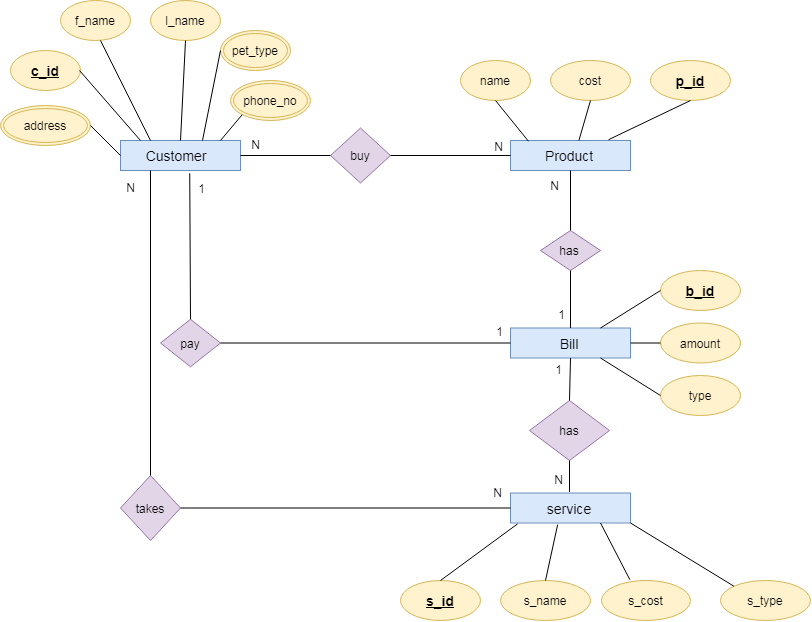

The diagram above was exported from draw.io. Its source (the exported page's mxGraphModel, read from the mxfile embedded in the PNG):
<mxGraphModel dx="1701" dy="1629" grid="1" gridSize="10" guides="1" tooltips="1" connect="1" arrows="1" fold="1" page="1" pageScale="1" pageWidth="850" pageHeight="1100" math="0" shadow="0">
  <root>
    <mxCell id="0" />
    <mxCell id="1" parent="0" />
    <mxCell id="sQBuyCRMoYSVh2diT2wa-1" value="" style="rounded=0;whiteSpace=wrap;html=1;fillColor=#dae8fc;strokeColor=#6c8ebf;" vertex="1" parent="1">
      <mxGeometry x="50" y="90" width="120" height="30" as="geometry" />
    </mxCell>
    <mxCell id="sQBuyCRMoYSVh2diT2wa-2" value="" style="rounded=0;whiteSpace=wrap;html=1;fillColor=#dae8fc;strokeColor=#6c8ebf;" vertex="1" parent="1">
      <mxGeometry x="440" y="90" width="120" height="30" as="geometry" />
    </mxCell>
    <mxCell id="sQBuyCRMoYSVh2diT2wa-3" value="" style="rounded=0;whiteSpace=wrap;html=1;fillColor=#dae8fc;strokeColor=#6c8ebf;" vertex="1" parent="1">
      <mxGeometry x="440" y="277.5" width="120" height="30" as="geometry" />
    </mxCell>
    <mxCell id="sQBuyCRMoYSVh2diT2wa-4" value="" style="rounded=0;whiteSpace=wrap;html=1;fillColor=#dae8fc;strokeColor=#6c8ebf;" vertex="1" parent="1">
      <mxGeometry x="440" y="442.5" width="120" height="30" as="geometry" />
    </mxCell>
    <mxCell id="sQBuyCRMoYSVh2diT2wa-5" value="" style="rhombus;whiteSpace=wrap;html=1;fillColor=#e1d5e7;strokeColor=#9673a6;" vertex="1" parent="1">
      <mxGeometry x="260" y="77.5" width="60" height="55" as="geometry" />
    </mxCell>
    <mxCell id="sQBuyCRMoYSVh2diT2wa-6" value="" style="rhombus;whiteSpace=wrap;html=1;fillColor=#e1d5e7;strokeColor=#9673a6;" vertex="1" parent="1">
      <mxGeometry x="470" y="180" width="60" height="40" as="geometry" />
    </mxCell>
    <mxCell id="sQBuyCRMoYSVh2diT2wa-7" value="" style="rhombus;whiteSpace=wrap;html=1;fillColor=#e1d5e7;strokeColor=#9673a6;" vertex="1" parent="1">
      <mxGeometry x="50" y="425" width="60" height="65" as="geometry" />
    </mxCell>
    <mxCell id="sQBuyCRMoYSVh2diT2wa-14" value="" style="rhombus;whiteSpace=wrap;html=1;fillColor=#e1d5e7;strokeColor=#9673a6;" vertex="1" parent="1">
      <mxGeometry x="90" y="268.75" width="60" height="47.5" as="geometry" />
    </mxCell>
    <mxCell id="sQBuyCRMoYSVh2diT2wa-17" value="" style="endArrow=none;html=1;rounded=0;entryX=0.25;entryY=1;entryDx=0;entryDy=0;exitX=0.5;exitY=0;exitDx=0;exitDy=0;" edge="1" parent="1" source="sQBuyCRMoYSVh2diT2wa-7" target="sQBuyCRMoYSVh2diT2wa-1">
      <mxGeometry relative="1" as="geometry">
        <mxPoint x="230" y="280" as="sourcePoint" />
        <mxPoint x="390" y="280" as="targetPoint" />
      </mxGeometry>
    </mxCell>
    <mxCell id="sQBuyCRMoYSVh2diT2wa-18" value="N" style="resizable=0;html=1;align=right;verticalAlign=bottom;" connectable="0" vertex="1" parent="sQBuyCRMoYSVh2diT2wa-17">
      <mxGeometry x="1" relative="1" as="geometry">
        <mxPoint x="-15" y="26" as="offset" />
      </mxGeometry>
    </mxCell>
    <mxCell id="sQBuyCRMoYSVh2diT2wa-19" value="" style="endArrow=none;html=1;rounded=0;entryX=0;entryY=0.5;entryDx=0;entryDy=0;exitX=1;exitY=0.5;exitDx=0;exitDy=0;" edge="1" parent="1" source="sQBuyCRMoYSVh2diT2wa-7" target="sQBuyCRMoYSVh2diT2wa-4">
      <mxGeometry relative="1" as="geometry">
        <mxPoint x="230" y="280" as="sourcePoint" />
        <mxPoint x="390" y="280" as="targetPoint" />
      </mxGeometry>
    </mxCell>
    <mxCell id="sQBuyCRMoYSVh2diT2wa-20" value="N" style="resizable=0;html=1;align=right;verticalAlign=bottom;" connectable="0" vertex="1" parent="sQBuyCRMoYSVh2diT2wa-19">
      <mxGeometry x="1" relative="1" as="geometry">
        <mxPoint x="-8" y="-7" as="offset" />
      </mxGeometry>
    </mxCell>
    <mxCell id="sQBuyCRMoYSVh2diT2wa-21" value="" style="endArrow=none;html=1;rounded=0;exitX=0.5;exitY=0;exitDx=0;exitDy=0;entryX=0.577;entryY=1.093;entryDx=0;entryDy=0;entryPerimeter=0;" edge="1" parent="1" source="sQBuyCRMoYSVh2diT2wa-14" target="sQBuyCRMoYSVh2diT2wa-1">
      <mxGeometry relative="1" as="geometry">
        <mxPoint x="230" y="280" as="sourcePoint" />
        <mxPoint x="110" y="140" as="targetPoint" />
      </mxGeometry>
    </mxCell>
    <mxCell id="sQBuyCRMoYSVh2diT2wa-22" value="1" style="resizable=0;html=1;align=right;verticalAlign=bottom;" connectable="0" vertex="1" parent="sQBuyCRMoYSVh2diT2wa-21">
      <mxGeometry x="1" relative="1" as="geometry">
        <mxPoint x="15" y="24" as="offset" />
      </mxGeometry>
    </mxCell>
    <mxCell id="sQBuyCRMoYSVh2diT2wa-23" value="" style="endArrow=none;html=1;rounded=0;exitX=1;exitY=0.5;exitDx=0;exitDy=0;entryX=0;entryY=0.5;entryDx=0;entryDy=0;" edge="1" parent="1" source="sQBuyCRMoYSVh2diT2wa-14" target="sQBuyCRMoYSVh2diT2wa-3">
      <mxGeometry relative="1" as="geometry">
        <mxPoint x="230" y="280" as="sourcePoint" />
        <mxPoint x="390" y="280" as="targetPoint" />
      </mxGeometry>
    </mxCell>
    <mxCell id="sQBuyCRMoYSVh2diT2wa-24" value="1" style="resizable=0;html=1;align=right;verticalAlign=bottom;" connectable="0" vertex="1" parent="sQBuyCRMoYSVh2diT2wa-23">
      <mxGeometry x="1" relative="1" as="geometry">
        <mxPoint x="-7" y="-3" as="offset" />
      </mxGeometry>
    </mxCell>
    <mxCell id="sQBuyCRMoYSVh2diT2wa-25" value="" style="endArrow=none;html=1;rounded=0;entryX=1;entryY=0.5;entryDx=0;entryDy=0;exitX=0;exitY=0.5;exitDx=0;exitDy=0;" edge="1" parent="1" source="sQBuyCRMoYSVh2diT2wa-5" target="sQBuyCRMoYSVh2diT2wa-1">
      <mxGeometry relative="1" as="geometry">
        <mxPoint x="170" y="180" as="sourcePoint" />
        <mxPoint x="230" y="180" as="targetPoint" />
      </mxGeometry>
    </mxCell>
    <mxCell id="sQBuyCRMoYSVh2diT2wa-26" value="N" style="resizable=0;html=1;align=right;verticalAlign=bottom;" connectable="0" vertex="1" parent="sQBuyCRMoYSVh2diT2wa-25">
      <mxGeometry x="1" relative="1" as="geometry">
        <mxPoint x="20" y="-2" as="offset" />
      </mxGeometry>
    </mxCell>
    <mxCell id="sQBuyCRMoYSVh2diT2wa-27" value="" style="endArrow=none;html=1;rounded=0;entryX=0;entryY=0.5;entryDx=0;entryDy=0;exitX=1;exitY=0.5;exitDx=0;exitDy=0;" edge="1" parent="1" source="sQBuyCRMoYSVh2diT2wa-5" target="sQBuyCRMoYSVh2diT2wa-2">
      <mxGeometry relative="1" as="geometry">
        <mxPoint x="230" y="180" as="sourcePoint" />
        <mxPoint x="390" y="180" as="targetPoint" />
      </mxGeometry>
    </mxCell>
    <mxCell id="sQBuyCRMoYSVh2diT2wa-28" value="N" style="resizable=0;html=1;align=right;verticalAlign=bottom;" connectable="0" vertex="1" parent="sQBuyCRMoYSVh2diT2wa-27">
      <mxGeometry x="1" relative="1" as="geometry">
        <mxPoint x="-7" as="offset" />
      </mxGeometry>
    </mxCell>
    <mxCell id="sQBuyCRMoYSVh2diT2wa-29" value="" style="endArrow=none;html=1;rounded=0;exitX=0.5;exitY=0;exitDx=0;exitDy=0;entryX=0.5;entryY=1;entryDx=0;entryDy=0;" edge="1" parent="1" source="sQBuyCRMoYSVh2diT2wa-6" target="sQBuyCRMoYSVh2diT2wa-2">
      <mxGeometry relative="1" as="geometry">
        <mxPoint x="500" y="160" as="sourcePoint" />
        <mxPoint x="370" y="170" as="targetPoint" />
      </mxGeometry>
    </mxCell>
    <mxCell id="sQBuyCRMoYSVh2diT2wa-30" value="N" style="resizable=0;html=1;align=right;verticalAlign=bottom;" connectable="0" vertex="1" parent="sQBuyCRMoYSVh2diT2wa-29">
      <mxGeometry x="1" relative="1" as="geometry">
        <mxPoint x="-11" y="24" as="offset" />
      </mxGeometry>
    </mxCell>
    <mxCell id="sQBuyCRMoYSVh2diT2wa-31" value="" style="endArrow=none;html=1;rounded=0;entryX=0.5;entryY=0;entryDx=0;entryDy=0;exitX=0.5;exitY=1;exitDx=0;exitDy=0;" edge="1" parent="1" source="sQBuyCRMoYSVh2diT2wa-6" target="sQBuyCRMoYSVh2diT2wa-3">
      <mxGeometry relative="1" as="geometry">
        <mxPoint x="310" y="220" as="sourcePoint" />
        <mxPoint x="250" y="240" as="targetPoint" />
      </mxGeometry>
    </mxCell>
    <mxCell id="sQBuyCRMoYSVh2diT2wa-32" value="1" style="resizable=0;html=1;align=right;verticalAlign=bottom;" connectable="0" vertex="1" parent="sQBuyCRMoYSVh2diT2wa-31">
      <mxGeometry x="1" relative="1" as="geometry">
        <mxPoint x="-5" y="-5" as="offset" />
      </mxGeometry>
    </mxCell>
    <mxCell id="sQBuyCRMoYSVh2diT2wa-33" value="&lt;font style=&quot;font-size: 14px&quot;&gt;Customer&lt;/font&gt;" style="text;html=1;strokeColor=none;fillColor=none;align=center;verticalAlign=middle;whiteSpace=wrap;rounded=0;" vertex="1" parent="1">
      <mxGeometry x="86" y="95" width="40" height="20" as="geometry" />
    </mxCell>
    <mxCell id="sQBuyCRMoYSVh2diT2wa-34" value="buy" style="text;html=1;strokeColor=none;fillColor=none;align=center;verticalAlign=middle;whiteSpace=wrap;rounded=0;" vertex="1" parent="1">
      <mxGeometry x="270" y="95" width="40" height="20" as="geometry" />
    </mxCell>
    <mxCell id="sQBuyCRMoYSVh2diT2wa-35" value="&lt;font style=&quot;font-size: 14px&quot;&gt;Product&lt;/font&gt;" style="text;html=1;strokeColor=none;fillColor=none;align=center;verticalAlign=middle;whiteSpace=wrap;rounded=0;" vertex="1" parent="1">
      <mxGeometry x="479" y="95" width="40" height="20" as="geometry" />
    </mxCell>
    <mxCell id="sQBuyCRMoYSVh2diT2wa-36" value="has" style="text;html=1;align=center;verticalAlign=middle;whiteSpace=wrap;rounded=0;" vertex="1" parent="1">
      <mxGeometry x="479" y="190" width="40" height="20" as="geometry" />
    </mxCell>
    <mxCell id="sQBuyCRMoYSVh2diT2wa-37" value="pay" style="text;html=1;strokeColor=none;fillColor=none;align=center;verticalAlign=middle;whiteSpace=wrap;rounded=0;" vertex="1" parent="1">
      <mxGeometry x="100" y="282.5" width="40" height="20" as="geometry" />
    </mxCell>
    <mxCell id="sQBuyCRMoYSVh2diT2wa-38" value="&lt;font style=&quot;font-size: 14px&quot;&gt;Bill&lt;/font&gt;" style="text;html=1;strokeColor=none;fillColor=none;align=center;verticalAlign=middle;whiteSpace=wrap;rounded=0;" vertex="1" parent="1">
      <mxGeometry x="479" y="282.5" width="40" height="20" as="geometry" />
    </mxCell>
    <mxCell id="sQBuyCRMoYSVh2diT2wa-39" value="takes" style="text;html=1;strokeColor=none;fillColor=none;align=center;verticalAlign=middle;whiteSpace=wrap;rounded=0;" vertex="1" parent="1">
      <mxGeometry x="60" y="447.5" width="40" height="20" as="geometry" />
    </mxCell>
    <mxCell id="sQBuyCRMoYSVh2diT2wa-40" value="&lt;font style=&quot;font-size: 14px&quot;&gt;service&lt;/font&gt;" style="text;html=1;strokeColor=none;fillColor=none;align=center;verticalAlign=middle;whiteSpace=wrap;rounded=0;" vertex="1" parent="1">
      <mxGeometry x="479" y="447.5" width="40" height="20" as="geometry" />
    </mxCell>
    <mxCell id="sQBuyCRMoYSVh2diT2wa-42" value="address" style="ellipse;shape=doubleEllipse;margin=3;whiteSpace=wrap;html=1;align=center;fillColor=#fff2cc;strokeColor=#d6b656;" vertex="1" parent="1">
      <mxGeometry x="-70" y="55" width="90" height="40" as="geometry" />
    </mxCell>
    <mxCell id="sQBuyCRMoYSVh2diT2wa-44" value="&lt;font style=&quot;font-size: 14px&quot;&gt;&lt;b&gt;c_id&lt;/b&gt;&lt;/font&gt;" style="ellipse;whiteSpace=wrap;html=1;align=center;fontStyle=4;fillColor=#fff2cc;strokeColor=#d6b656;" vertex="1" parent="1">
      <mxGeometry x="-60" width="70" height="40" as="geometry" />
    </mxCell>
    <mxCell id="sQBuyCRMoYSVh2diT2wa-46" value="f_name" style="ellipse;whiteSpace=wrap;html=1;align=center;fillColor=#fff2cc;strokeColor=#d6b656;" vertex="1" parent="1">
      <mxGeometry x="-10" y="-50" width="70" height="40" as="geometry" />
    </mxCell>
    <mxCell id="sQBuyCRMoYSVh2diT2wa-48" value="l_name" style="ellipse;whiteSpace=wrap;html=1;align=center;fillColor=#fff2cc;strokeColor=#d6b656;" vertex="1" parent="1">
      <mxGeometry x="80" y="-50" width="70" height="40" as="geometry" />
    </mxCell>
    <mxCell id="sQBuyCRMoYSVh2diT2wa-49" value="pet_type" style="ellipse;shape=doubleEllipse;margin=3;whiteSpace=wrap;html=1;align=center;fillColor=#fff2cc;strokeColor=#d6b656;" vertex="1" parent="1">
      <mxGeometry x="150" y="-20" width="70" height="40" as="geometry" />
    </mxCell>
    <mxCell id="sQBuyCRMoYSVh2diT2wa-51" value="phone_no" style="ellipse;shape=doubleEllipse;margin=3;whiteSpace=wrap;html=1;align=center;fillColor=#fff2cc;strokeColor=#d6b656;" vertex="1" parent="1">
      <mxGeometry x="160" y="30" width="80" height="40" as="geometry" />
    </mxCell>
    <mxCell id="sQBuyCRMoYSVh2diT2wa-53" value="" style="endArrow=none;html=1;rounded=0;entryX=0.25;entryY=0;entryDx=0;entryDy=0;" edge="1" parent="1" target="sQBuyCRMoYSVh2diT2wa-1">
      <mxGeometry relative="1" as="geometry">
        <mxPoint x="30" y="-10" as="sourcePoint" />
        <mxPoint x="280" y="40" as="targetPoint" />
      </mxGeometry>
    </mxCell>
    <mxCell id="sQBuyCRMoYSVh2diT2wa-55" value="" style="endArrow=none;html=1;rounded=0;exitX=0.5;exitY=1;exitDx=0;exitDy=0;entryX=0.5;entryY=0;entryDx=0;entryDy=0;" edge="1" parent="1" source="sQBuyCRMoYSVh2diT2wa-48" target="sQBuyCRMoYSVh2diT2wa-1">
      <mxGeometry relative="1" as="geometry">
        <mxPoint x="120" y="40" as="sourcePoint" />
        <mxPoint x="280" y="40" as="targetPoint" />
      </mxGeometry>
    </mxCell>
    <mxCell id="sQBuyCRMoYSVh2diT2wa-56" value="" style="endArrow=none;html=1;rounded=0;" edge="1" parent="1">
      <mxGeometry relative="1" as="geometry">
        <mxPoint x="9" y="20" as="sourcePoint" />
        <mxPoint x="70" y="90" as="targetPoint" />
      </mxGeometry>
    </mxCell>
    <mxCell id="sQBuyCRMoYSVh2diT2wa-57" value="" style="endArrow=none;html=1;rounded=0;exitX=1;exitY=0.5;exitDx=0;exitDy=0;entryX=0;entryY=0.5;entryDx=0;entryDy=0;" edge="1" parent="1" source="sQBuyCRMoYSVh2diT2wa-42" target="sQBuyCRMoYSVh2diT2wa-1">
      <mxGeometry relative="1" as="geometry">
        <mxPoint x="120" y="40" as="sourcePoint" />
        <mxPoint x="280" y="40" as="targetPoint" />
      </mxGeometry>
    </mxCell>
    <mxCell id="sQBuyCRMoYSVh2diT2wa-58" value="" style="endArrow=none;html=1;rounded=0;exitX=0;exitY=0.5;exitDx=0;exitDy=0;" edge="1" parent="1" source="sQBuyCRMoYSVh2diT2wa-49">
      <mxGeometry relative="1" as="geometry">
        <mxPoint x="120" y="40" as="sourcePoint" />
        <mxPoint x="132" y="90" as="targetPoint" />
      </mxGeometry>
    </mxCell>
    <mxCell id="sQBuyCRMoYSVh2diT2wa-59" value="" style="endArrow=none;html=1;rounded=0;entryX=0;entryY=1;entryDx=0;entryDy=0;" edge="1" parent="1" target="sQBuyCRMoYSVh2diT2wa-51">
      <mxGeometry relative="1" as="geometry">
        <mxPoint x="150" y="90" as="sourcePoint" />
        <mxPoint x="280" y="40" as="targetPoint" />
      </mxGeometry>
    </mxCell>
    <mxCell id="sQBuyCRMoYSVh2diT2wa-60" value="&lt;font style=&quot;font-size: 14px&quot;&gt;&lt;b&gt;p_id&lt;/b&gt;&lt;/font&gt;" style="ellipse;whiteSpace=wrap;html=1;align=center;fontStyle=4;fillColor=#fff2cc;strokeColor=#d6b656;" vertex="1" parent="1">
      <mxGeometry x="580" y="10" width="80" height="40" as="geometry" />
    </mxCell>
    <mxCell id="sQBuyCRMoYSVh2diT2wa-61" value="cost" style="ellipse;whiteSpace=wrap;html=1;align=center;fillColor=#fff2cc;strokeColor=#d6b656;" vertex="1" parent="1">
      <mxGeometry x="480" y="10" width="80" height="40" as="geometry" />
    </mxCell>
    <mxCell id="sQBuyCRMoYSVh2diT2wa-63" value="name" style="ellipse;whiteSpace=wrap;html=1;align=center;fillColor=#fff2cc;strokeColor=#d6b656;" vertex="1" parent="1">
      <mxGeometry x="390" y="10" width="70" height="40" as="geometry" />
    </mxCell>
    <mxCell id="sQBuyCRMoYSVh2diT2wa-64" value="" style="endArrow=none;html=1;rounded=0;entryX=0.57;entryY=0;entryDx=0;entryDy=0;entryPerimeter=0;exitX=0.5;exitY=1;exitDx=0;exitDy=0;" edge="1" parent="1" source="sQBuyCRMoYSVh2diT2wa-61" target="sQBuyCRMoYSVh2diT2wa-2">
      <mxGeometry relative="1" as="geometry">
        <mxPoint x="300" y="40" as="sourcePoint" />
        <mxPoint x="460" y="40" as="targetPoint" />
      </mxGeometry>
    </mxCell>
    <mxCell id="sQBuyCRMoYSVh2diT2wa-65" value="" style="endArrow=none;html=1;rounded=0;entryX=0.15;entryY=0.027;entryDx=0;entryDy=0;entryPerimeter=0;exitX=0.5;exitY=1;exitDx=0;exitDy=0;" edge="1" parent="1" source="sQBuyCRMoYSVh2diT2wa-63" target="sQBuyCRMoYSVh2diT2wa-2">
      <mxGeometry relative="1" as="geometry">
        <mxPoint x="300" y="40" as="sourcePoint" />
        <mxPoint x="460" y="40" as="targetPoint" />
      </mxGeometry>
    </mxCell>
    <mxCell id="sQBuyCRMoYSVh2diT2wa-66" value="" style="endArrow=none;html=1;rounded=0;entryX=0.5;entryY=1;entryDx=0;entryDy=0;exitX=0.817;exitY=-0.027;exitDx=0;exitDy=0;exitPerimeter=0;" edge="1" parent="1" source="sQBuyCRMoYSVh2diT2wa-2" target="sQBuyCRMoYSVh2diT2wa-60">
      <mxGeometry relative="1" as="geometry">
        <mxPoint x="300" y="40" as="sourcePoint" />
        <mxPoint x="460" y="40" as="targetPoint" />
      </mxGeometry>
    </mxCell>
    <mxCell id="sQBuyCRMoYSVh2diT2wa-67" value="type" style="ellipse;whiteSpace=wrap;html=1;align=center;fillColor=#fff2cc;strokeColor=#d6b656;" vertex="1" parent="1">
      <mxGeometry x="590" y="325" width="80" height="40" as="geometry" />
    </mxCell>
    <mxCell id="sQBuyCRMoYSVh2diT2wa-68" value="&lt;font style=&quot;font-size: 14px&quot;&gt;&lt;b&gt;b_id&lt;/b&gt;&lt;/font&gt;" style="ellipse;whiteSpace=wrap;html=1;align=center;fontStyle=4;fillColor=#fff2cc;strokeColor=#d6b656;" vertex="1" parent="1">
      <mxGeometry x="590" y="220" width="80" height="40" as="geometry" />
    </mxCell>
    <mxCell id="sQBuyCRMoYSVh2diT2wa-69" value="amount" style="ellipse;whiteSpace=wrap;html=1;align=center;fillColor=#fff2cc;strokeColor=#d6b656;" vertex="1" parent="1">
      <mxGeometry x="590" y="272.5" width="80" height="40" as="geometry" />
    </mxCell>
    <mxCell id="sQBuyCRMoYSVh2diT2wa-70" value="" style="endArrow=none;html=1;rounded=0;entryX=0;entryY=0.5;entryDx=0;entryDy=0;exitX=0.75;exitY=0;exitDx=0;exitDy=0;" edge="1" parent="1" source="sQBuyCRMoYSVh2diT2wa-3" target="sQBuyCRMoYSVh2diT2wa-68">
      <mxGeometry relative="1" as="geometry">
        <mxPoint x="340" y="340" as="sourcePoint" />
        <mxPoint x="500" y="340" as="targetPoint" />
      </mxGeometry>
    </mxCell>
    <mxCell id="sQBuyCRMoYSVh2diT2wa-71" value="" style="endArrow=none;html=1;rounded=0;entryX=0;entryY=0.5;entryDx=0;entryDy=0;exitX=1;exitY=0.5;exitDx=0;exitDy=0;" edge="1" parent="1" source="sQBuyCRMoYSVh2diT2wa-3" target="sQBuyCRMoYSVh2diT2wa-69">
      <mxGeometry relative="1" as="geometry">
        <mxPoint x="340" y="340" as="sourcePoint" />
        <mxPoint x="500" y="340" as="targetPoint" />
      </mxGeometry>
    </mxCell>
    <mxCell id="sQBuyCRMoYSVh2diT2wa-72" value="" style="endArrow=none;html=1;rounded=0;entryX=0;entryY=0.5;entryDx=0;entryDy=0;exitX=0.75;exitY=1;exitDx=0;exitDy=0;" edge="1" parent="1" source="sQBuyCRMoYSVh2diT2wa-3" target="sQBuyCRMoYSVh2diT2wa-67">
      <mxGeometry relative="1" as="geometry">
        <mxPoint x="340" y="340" as="sourcePoint" />
        <mxPoint x="500" y="340" as="targetPoint" />
      </mxGeometry>
    </mxCell>
    <mxCell id="sQBuyCRMoYSVh2diT2wa-73" value="&lt;font style=&quot;font-size: 14px&quot;&gt;&lt;b&gt;s_id&lt;/b&gt;&lt;/font&gt;" style="ellipse;whiteSpace=wrap;html=1;align=center;fontStyle=4;fillColor=#fff2cc;strokeColor=#d6b656;" vertex="1" parent="1">
      <mxGeometry x="330" y="530" width="80" height="40" as="geometry" />
    </mxCell>
    <mxCell id="sQBuyCRMoYSVh2diT2wa-74" value="s_name" style="ellipse;whiteSpace=wrap;html=1;align=center;fillColor=#fff2cc;strokeColor=#d6b656;" vertex="1" parent="1">
      <mxGeometry x="430" y="530" width="90" height="40" as="geometry" />
    </mxCell>
    <mxCell id="sQBuyCRMoYSVh2diT2wa-75" value="s_cost" style="ellipse;whiteSpace=wrap;html=1;align=center;fillColor=#fff2cc;strokeColor=#d6b656;" vertex="1" parent="1">
      <mxGeometry x="531" y="530" width="89" height="40" as="geometry" />
    </mxCell>
    <mxCell id="sQBuyCRMoYSVh2diT2wa-77" value="s_type" style="ellipse;whiteSpace=wrap;html=1;align=center;fillColor=#fff2cc;strokeColor=#d6b656;" vertex="1" parent="1">
      <mxGeometry x="650" y="530" width="90" height="40" as="geometry" />
    </mxCell>
    <mxCell id="sQBuyCRMoYSVh2diT2wa-78" value="" style="endArrow=none;html=1;rounded=0;exitX=0.5;exitY=0;exitDx=0;exitDy=0;entryX=0.06;entryY=1.027;entryDx=0;entryDy=0;entryPerimeter=0;" edge="1" parent="1" source="sQBuyCRMoYSVh2diT2wa-73" target="sQBuyCRMoYSVh2diT2wa-4">
      <mxGeometry relative="1" as="geometry">
        <mxPoint x="370" y="440" as="sourcePoint" />
        <mxPoint x="530" y="440" as="targetPoint" />
      </mxGeometry>
    </mxCell>
    <mxCell id="sQBuyCRMoYSVh2diT2wa-79" value="" style="endArrow=none;html=1;rounded=0;entryX=0.5;entryY=0;entryDx=0;entryDy=0;exitX=0.393;exitY=1.053;exitDx=0;exitDy=0;exitPerimeter=0;" edge="1" parent="1" source="sQBuyCRMoYSVh2diT2wa-4" target="sQBuyCRMoYSVh2diT2wa-74">
      <mxGeometry relative="1" as="geometry">
        <mxPoint x="370" y="440" as="sourcePoint" />
        <mxPoint x="530" y="440" as="targetPoint" />
      </mxGeometry>
    </mxCell>
    <mxCell id="sQBuyCRMoYSVh2diT2wa-80" value="" style="endArrow=none;html=1;rounded=0;exitX=0.75;exitY=1;exitDx=0;exitDy=0;entryX=0.319;entryY=-0.02;entryDx=0;entryDy=0;entryPerimeter=0;" edge="1" parent="1" source="sQBuyCRMoYSVh2diT2wa-4" target="sQBuyCRMoYSVh2diT2wa-75">
      <mxGeometry relative="1" as="geometry">
        <mxPoint x="370" y="440" as="sourcePoint" />
        <mxPoint x="530" y="440" as="targetPoint" />
      </mxGeometry>
    </mxCell>
    <mxCell id="sQBuyCRMoYSVh2diT2wa-82" value="" style="endArrow=none;html=1;rounded=0;entryX=0;entryY=0;entryDx=0;entryDy=0;exitX=1;exitY=1;exitDx=0;exitDy=0;" edge="1" parent="1" source="sQBuyCRMoYSVh2diT2wa-4" target="sQBuyCRMoYSVh2diT2wa-77">
      <mxGeometry relative="1" as="geometry">
        <mxPoint x="515" y="410" as="sourcePoint" />
        <mxPoint x="530" y="440" as="targetPoint" />
      </mxGeometry>
    </mxCell>
    <mxCell id="sQBuyCRMoYSVh2diT2wa-83" value="has" style="shape=rhombus;perimeter=rhombusPerimeter;whiteSpace=wrap;html=1;align=center;fillColor=#e1d5e7;strokeColor=#9673a6;" vertex="1" parent="1">
      <mxGeometry x="459" y="350" width="80" height="60" as="geometry" />
    </mxCell>
    <mxCell id="sQBuyCRMoYSVh2diT2wa-85" value="" style="endArrow=none;html=1;rounded=0;entryX=0.5;entryY=0;entryDx=0;entryDy=0;exitX=0.5;exitY=1;exitDx=0;exitDy=0;" edge="1" parent="1" source="sQBuyCRMoYSVh2diT2wa-83">
      <mxGeometry relative="1" as="geometry">
        <mxPoint x="250" y="254" as="sourcePoint" />
        <mxPoint x="499" y="441.5" as="targetPoint" />
      </mxGeometry>
    </mxCell>
    <mxCell id="sQBuyCRMoYSVh2diT2wa-86" value="N" style="resizable=0;html=1;align=right;verticalAlign=bottom;" connectable="0" vertex="1" parent="sQBuyCRMoYSVh2diT2wa-85">
      <mxGeometry x="1" relative="1" as="geometry">
        <mxPoint x="-6" y="-4" as="offset" />
      </mxGeometry>
    </mxCell>
    <mxCell id="sQBuyCRMoYSVh2diT2wa-89" value="" style="endArrow=none;html=1;rounded=0;entryX=0.5;entryY=1;entryDx=0;entryDy=0;exitX=0.5;exitY=0;exitDx=0;exitDy=0;" edge="1" parent="1" source="sQBuyCRMoYSVh2diT2wa-83" target="sQBuyCRMoYSVh2diT2wa-3">
      <mxGeometry relative="1" as="geometry">
        <mxPoint x="410" y="380" as="sourcePoint" />
        <mxPoint x="400" y="340" as="targetPoint" />
      </mxGeometry>
    </mxCell>
    <mxCell id="sQBuyCRMoYSVh2diT2wa-90" value="1" style="resizable=0;html=1;align=right;verticalAlign=bottom;" connectable="0" vertex="1" parent="sQBuyCRMoYSVh2diT2wa-89">
      <mxGeometry x="1" relative="1" as="geometry">
        <mxPoint x="-8" y="20" as="offset" />
      </mxGeometry>
    </mxCell>
  </root>
</mxGraphModel>